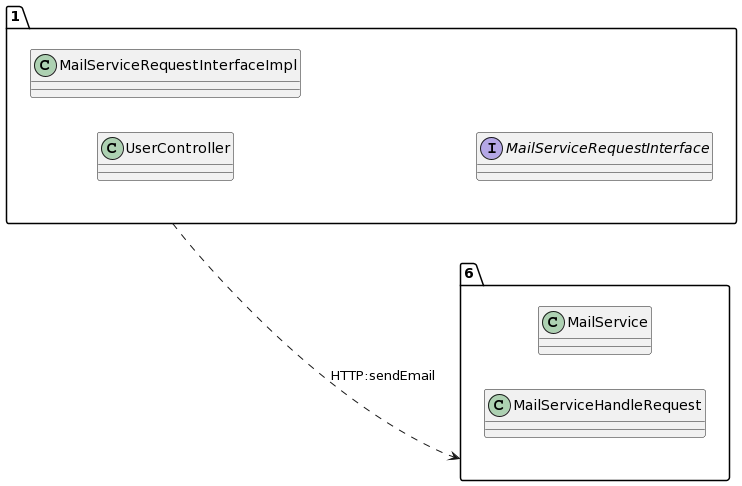

The diagram above was rendered by PlantUML. Its source (embedded in the PNG):
@startuml
allow_mixing
left to right direction
package "1"{
class UserController
class MailServiceRequestInterfaceImpl
interface MailServiceRequestInterface

}
package "6"{
class MailService
class MailServiceHandleRequest

}
"1" ..> "6":HTTP:sendEmail
@enduml